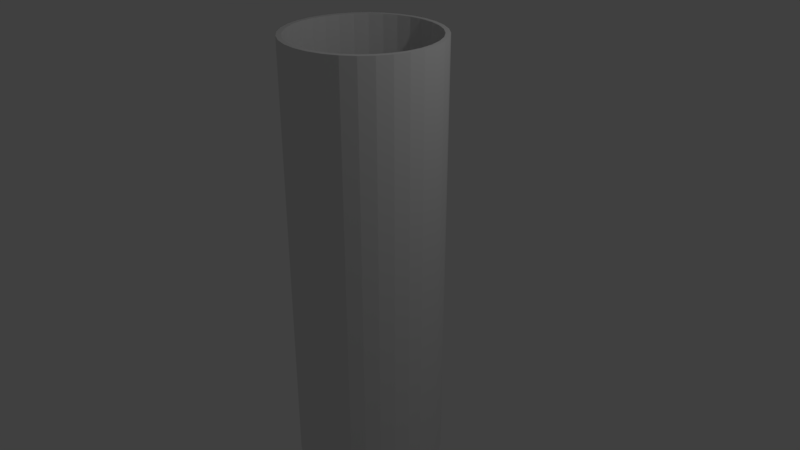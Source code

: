 # Source: Elevator.blend  (saved by Blender 2.79.0; exported with 4.5.12 LTS)
import bpy
from mathutils import Matrix  # noqa: F401  (used for matrix-valued properties, if any)

bpy.ops.wm.read_factory_settings(use_empty=True)
scene = bpy.context.scene
scene.name = 'Scene'

# ---- collections
col_collection_1 = bpy.data.collections.new('Collection 1'); scene.collection.children.link(col_collection_1)

# ---- world
world_world = bpy.data.worlds.new('World'); scene.world = world_world
world_world.color = (0.05088, 0.05088, 0.05088)
world_world.use_sun_shadow = False
world_world.sun_shadow_jitter_overblur = 0.0
world_world.cycles.sampling_method = 'MANUAL'

# ---- cameras
cam_camera = bpy.data.cameras.new('Camera')
cam_camera.clip_end = 100.0
cam_camera.lens = 35.0
cam_camera.sensor_width = 32.0
cam_camera.sensor_height = 18.0
cam_camera.ortho_scale = 7.314
cam_camera.dof.focus_distance = 0.0
cam_camera.dof.aperture_fstop = 128.0

# ---- lights
light_lamp = bpy.data.lights.new('Lamp', 'POINT')
light_lamp.transmission_factor = 0.0
light_lamp.cutoff_distance = 30.0
light_lamp.energy = 100.0
light_lamp.shadow_buffer_clip_start = 1.001
light_lamp.shadow_soft_size = 0.1
light_lamp.shadow_maximum_resolution = 0.006
light_lamp.use_absolute_resolution = True

# ---- meshes
me_cylinder_003 = bpy.data.meshes.new('Cylinder.003')
me_cylinder_003.from_pydata([(0.0, 1.0, -1.0), (0.0, 1.0, 1.0), (0.1951, 0.9808, -1.0), (0.1951, 0.9808, 1.0), (0.3827, 0.9239, -1.0), (0.3827, 0.9239, 1.0), (0.5556, 0.8315, -1.0), (0.5556, 0.8315, 1.0), (0.7071, 0.7071, -1.0), (0.7071, 0.7071, 1.0), (0.8315, 0.5556, -1.0), (0.8315, 0.5556, 1.0), (0.9239, 0.3827, -1.0), (0.9239, 0.3827, 1.0), (0.9808, 0.1951, -1.0), (0.9808, 0.1951, 1.0), (1.0, 7.55e-08, -1.0), (1.0, 7.55e-08, 1.0), (0.9808, -0.1951, -1.0), (0.9808, -0.1951, 1.0), (0.9239, -0.3827, -1.0), (0.9239, -0.3827, 1.0), (0.8315, -0.5556, -1.0), (0.8315, -0.5556, 1.0), (0.7071, -0.7071, -1.0), (0.7071, -0.7071, 1.0), (0.5556, -0.8315, -1.0), (0.5556, -0.8315, 1.0), (0.3827, -0.9239, -1.0), (0.3827, -0.9239, 1.0), (0.1951, -0.9808, -1.0), (0.1951, -0.9808, 1.0), (-3.258e-07, -1.0, -1.0), (-3.258e-07, -1.0, 1.0), (-0.1951, -0.9808, -1.0), (-0.1951, -0.9808, 1.0), (-0.3827, -0.9239, -1.0), (-0.3827, -0.9239, 1.0), (-0.5556, -0.8315, -1.0), (-0.5556, -0.8315, 1.0), (-0.7071, -0.7071, -1.0), (-0.7071, -0.7071, 1.0), (-0.8315, -0.5556, -1.0), (-0.8315, -0.5556, 1.0), (-0.9239, -0.3827, -1.0), (-0.9239, -0.3827, 1.0), (-0.9808, -0.1951, -1.0), (-0.9808, -0.1951, 1.0), (-1.0, 9.656e-07, -1.0), (-1.0, 9.656e-07, 1.0), (-0.9808, 0.1951, -1.0), (-0.9808, 0.1951, 1.0), (-0.9239, 0.3827, -1.0), (-0.9239, 0.3827, 1.0), (-0.8315, 0.5556, -1.0), (-0.8315, 0.5556, 1.0), (-0.7071, 0.7071, -1.0), (-0.7071, 0.7071, 1.0), (-0.5556, 0.8315, -1.0), (-0.5556, 0.8315, 1.0), (-0.3827, 0.9239, -1.0), (-0.3827, 0.9239, 1.0), (-0.1951, 0.9808, -1.0), (-0.1951, 0.9808, 1.0), (0.7795, -0.5208, 1.0), (0.7795, -0.5208, -1.0), (0.0, 0.9375, 1.0), (0.0, 0.9375, -1.0), (-0.1829, 0.9194, 1.0), (-0.1829, 0.9194, -1.0), (-0.3587, 0.8661, 1.0), (-0.3587, 0.8661, -1.0), (-0.8661, -0.3587, 1.0), (-0.8661, -0.3587, -1.0), (-0.7795, -0.5208, 1.0), (-0.7795, -0.5208, -1.0), (-0.9194, -0.1829, 1.0), (-0.9194, -0.1829, -1.0), (-0.6629, -0.6629, 1.0), (-0.6629, -0.6629, -1.0), (-0.1829, -0.9194, 1.0), (-0.1829, -0.9194, -1.0), (-3.055e-07, -0.9375, 1.0), (-3.055e-07, -0.9375, -1.0), (-0.3587, -0.8661, 1.0), (-0.3587, -0.8661, -1.0), (0.9194, 0.1829, 1.0), (0.9194, 0.1829, -1.0), (0.5208, 0.7795, 1.0), (0.5208, 0.7795, -1.0), (0.9375, 7.078e-08, 1.0), (0.9375, 7.078e-08, -1.0), (0.8661, 0.3587, 1.0), (0.8661, 0.3587, -1.0), (0.1829, -0.9194, 1.0), (0.1829, -0.9194, -1.0), (-0.6629, 0.6629, 1.0), (-0.6629, 0.6629, -1.0), (-0.5208, 0.7795, 1.0), (-0.5208, 0.7795, -1.0), (-0.7795, 0.5208, 1.0), (-0.7795, 0.5208, -1.0), (0.9194, -0.1829, 1.0), (0.9194, -0.1829, -1.0), (0.5208, -0.7795, 1.0), (0.5208, -0.7795, -1.0), (0.6629, -0.6629, 1.0), (0.6629, -0.6629, -1.0), (0.8661, -0.3587, 1.0), (0.8661, -0.3587, -1.0), (-0.9375, 9.052e-07, 1.0), (-0.9375, 9.052e-07, -1.0), (-0.5208, -0.7795, 1.0), (-0.5208, -0.7795, -1.0), (-0.9194, 0.1829, 1.0), (-0.9194, 0.1829, -1.0), (0.6629, 0.6629, 1.0), (0.6629, 0.6629, -1.0), (0.3587, -0.8661, 1.0), (0.3587, -0.8661, -1.0), (0.7795, 0.5208, 1.0), (0.7795, 0.5208, -1.0), (-0.8661, 0.3588, 1.0), (-0.8661, 0.3588, -1.0), (0.3587, 0.8661, 1.0), (0.3587, 0.8661, -1.0), (0.1829, 0.9194, 1.0), (0.1829, 0.9194, -1.0)], [], [(0, 1, 3, 2), (2, 3, 5, 4), (4, 5, 7, 6), (6, 7, 9, 8), (8, 9, 11, 10), (10, 11, 13, 12), (12, 13, 15, 14), (14, 15, 17, 16), (16, 17, 19, 18), (18, 19, 21, 20), (20, 21, 23, 22), (22, 23, 25, 24), (24, 25, 27, 26), (26, 27, 29, 28), (28, 29, 31, 30), (30, 31, 33, 32), (32, 33, 35, 34), (34, 35, 37, 36), (36, 37, 39, 38), (38, 39, 41, 40), (40, 41, 43, 42), (42, 43, 45, 44), (44, 45, 47, 46), (46, 47, 49, 48), (48, 49, 51, 50), (50, 51, 53, 52), (52, 53, 55, 54), (54, 55, 57, 56), (56, 57, 59, 58), (58, 59, 61, 60), (3, 1, 63, 61, 59, 57, 55, 53, 51, 49, 110, 114, 122, 100, 96, 98, 70, 68, 66, 126, 124, 88, 116, 120, 92, 86, 90, 17, 15, 13, 11, 9, 7, 5), (60, 61, 63, 62), (62, 63, 1, 0), (0, 2, 4, 6, 8, 10, 12, 14, 16, 91, 87, 93, 121, 117, 89, 125, 127, 67, 69, 71, 99, 97, 101, 123, 115, 111, 48, 50, 52, 54, 56, 58, 60, 62), (103, 102, 90, 91), (107, 106, 64, 65), (65, 64, 108, 109), (115, 114, 110, 111), (87, 86, 92, 93), (91, 90, 86, 87), (121, 120, 116, 117), (67, 66, 68, 69), (81, 80, 82, 83), (101, 100, 122, 123), (83, 82, 94, 95), (69, 68, 70, 71), (117, 116, 88, 89), (113, 112, 84, 85), (17, 90, 102, 108, 64, 106, 104, 118, 94, 82, 80, 84, 112, 78, 74, 72, 76, 110, 49, 47, 45, 43, 41, 39, 37, 35, 33, 31, 29, 27, 25, 23, 21, 19), (89, 88, 124, 125), (105, 104, 106, 107), (99, 98, 96, 97), (123, 122, 114, 115), (119, 118, 104, 105), (79, 78, 112, 113), (73, 72, 74, 75), (127, 126, 66, 67), (93, 92, 120, 121), (111, 110, 76, 77), (109, 108, 102, 103), (85, 84, 80, 81), (71, 70, 98, 99), (125, 124, 126, 127), (95, 94, 118, 119), (77, 76, 72, 73), (97, 96, 100, 101), (48, 111, 77, 73, 75, 79, 113, 85, 81, 83, 95, 119, 105, 107, 65, 109, 103, 91, 16, 18, 20, 22, 24, 26, 28, 30, 32, 34, 36, 38, 40, 42, 44, 46), (75, 74, 78, 79)])
me_cylinder_003.use_remesh_preserve_volume = False
me_cylinder_003.use_remesh_preserve_attributes = False
me_cylinder_003.use_mirror_vertex_groups = False
me_cylinder_003.update()

# ---- objects
ob_lamp = bpy.data.objects.new('Lamp', light_lamp)
ob_camera = bpy.data.objects.new('Camera', cam_camera)
ob_cylinder = bpy.data.objects.new('Cylinder', me_cylinder_003)

# ---- transforms, parenting, visibility, modifiers, constraints
ob_lamp.location = (4.076, 1.005, 5.904)
ob_lamp.rotation_euler = (0.6503, 0.05522, 1.866)
ob_lamp.lock_rotations_4d = False
ob_lamp.empty_display_type = 'ARROWS'
ob_lamp.color = (0.0, 0.0, 0.0, 0.0)
ob_lamp.lineart.crease_threshold = 0.0
ob_camera.location = (7.481, -6.508, 5.344)
ob_camera.rotation_euler = (1.109, 0.0, 0.8149)
ob_camera.lock_rotations_4d = False
ob_camera.empty_display_type = 'ARROWS'
ob_camera.color = (0.0, 0.0, 0.0, 0.0)
ob_camera.display_type = 'WIRE'
ob_camera.lineart.crease_threshold = 0.0
ob_cylinder.location = (-0.03105, 0.0001033, -0.08805)
ob_cylinder.scale = (1.0, 1.0, 2.951)
ob_cylinder.lineart.crease_threshold = 0.0

# ---- collection membership
col_collection_1.objects.link(ob_lamp)
col_collection_1.objects.link(ob_camera)
col_collection_1.objects.link(ob_cylinder)

# ---- scene / render settings (as saved in the file)
scene.camera = ob_camera
scene.frame_start = 1; scene.frame_end = 250; scene.frame_set(1)
scene.render.engine = 'BLENDER_EEVEE_NEXT'
scene.render.resolution_percentage = 50
scene.render.dither_intensity = 0.0
scene.cycles.use_denoising = False
scene.cycles.samples = 128
scene.cycles.sampling_pattern = 'TABULATED_SOBOL'
scene.cycles.use_adaptive_sampling = False
scene.cycles.use_light_tree = False
scene.cycles.blur_glossy = 0.0
scene.cycles.sample_clamp_indirect = 0.0
scene.view_settings.view_transform = 'Standard'
bpy.context.view_layer.update()
